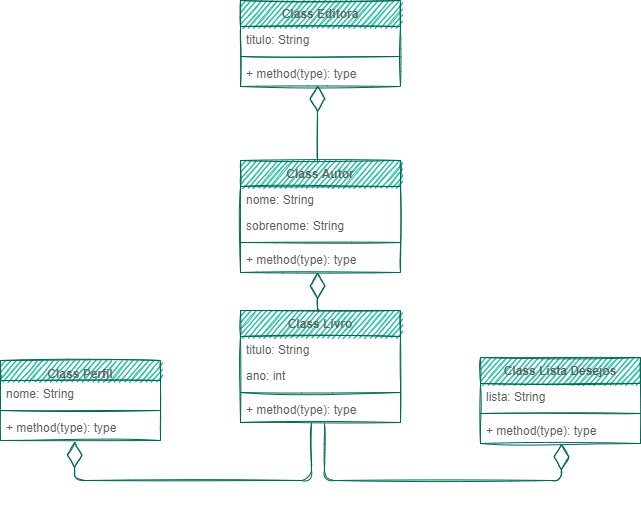

The diagram above was exported from draw.io. Its source (the exported page's mxGraphModel, read from the mxfile embedded in the PNG):
<mxGraphModel dx="805" dy="534" grid="1" gridSize="10" guides="1" tooltips="1" connect="1" arrows="1" fold="1" page="1" pageScale="1" pageWidth="827" pageHeight="1169" math="0" shadow="0">
  <root>
    <mxCell id="0" />
    <mxCell id="1" parent="0" />
    <mxCell id="sdpAZL6r_uE-AWNnYZO0-1" value="Class Editora" style="swimlane;fontStyle=1;align=center;verticalAlign=top;childLayout=stackLayout;horizontal=1;startSize=26;horizontalStack=0;resizeParent=1;resizeParentMax=0;resizeLast=0;collapsible=1;marginBottom=0;fillColor=#21C0A5;strokeColor=#006658;fontColor=#5C5C5C;sketch=1;" parent="1" vertex="1">
      <mxGeometry x="280" width="160" height="86" as="geometry" />
    </mxCell>
    <mxCell id="sdpAZL6r_uE-AWNnYZO0-2" value="titulo: String" style="text;strokeColor=none;fillColor=none;align=left;verticalAlign=top;spacingLeft=4;spacingRight=4;overflow=hidden;rotatable=0;points=[[0,0.5],[1,0.5]];portConstraint=eastwest;fontColor=#5C5C5C;sketch=1;" parent="sdpAZL6r_uE-AWNnYZO0-1" vertex="1">
      <mxGeometry y="26" width="160" height="26" as="geometry" />
    </mxCell>
    <mxCell id="sdpAZL6r_uE-AWNnYZO0-3" value="" style="line;strokeWidth=1;fillColor=none;align=left;verticalAlign=middle;spacingTop=-1;spacingLeft=3;spacingRight=3;rotatable=0;labelPosition=right;points=[];portConstraint=eastwest;strokeColor=#006658;fontColor=#5C5C5C;sketch=1;" parent="sdpAZL6r_uE-AWNnYZO0-1" vertex="1">
      <mxGeometry y="52" width="160" height="8" as="geometry" />
    </mxCell>
    <mxCell id="sdpAZL6r_uE-AWNnYZO0-4" value="+ method(type): type" style="text;strokeColor=none;fillColor=none;align=left;verticalAlign=top;spacingLeft=4;spacingRight=4;overflow=hidden;rotatable=0;points=[[0,0.5],[1,0.5]];portConstraint=eastwest;fontColor=#5C5C5C;sketch=1;" parent="sdpAZL6r_uE-AWNnYZO0-1" vertex="1">
      <mxGeometry y="60" width="160" height="26" as="geometry" />
    </mxCell>
    <mxCell id="sdpAZL6r_uE-AWNnYZO0-5" value="Class Livro" style="swimlane;fontStyle=1;align=center;verticalAlign=top;childLayout=stackLayout;horizontal=1;startSize=26;horizontalStack=0;resizeParent=1;resizeParentMax=0;resizeLast=0;collapsible=1;marginBottom=0;fillColor=#21C0A5;strokeColor=#006658;fontColor=#5C5C5C;sketch=1;" parent="1" vertex="1">
      <mxGeometry x="280" y="310" width="160" height="112" as="geometry" />
    </mxCell>
    <mxCell id="sdpAZL6r_uE-AWNnYZO0-6" value="titulo: String" style="text;strokeColor=none;fillColor=none;align=left;verticalAlign=top;spacingLeft=4;spacingRight=4;overflow=hidden;rotatable=0;points=[[0,0.5],[1,0.5]];portConstraint=eastwest;fontColor=#5C5C5C;sketch=1;" parent="sdpAZL6r_uE-AWNnYZO0-5" vertex="1">
      <mxGeometry y="26" width="160" height="26" as="geometry" />
    </mxCell>
    <mxCell id="pG1h5DzMyyNDZFo8dTbz-22" value="ano: int" style="text;strokeColor=none;fillColor=none;align=left;verticalAlign=top;spacingLeft=4;spacingRight=4;overflow=hidden;rotatable=0;points=[[0,0.5],[1,0.5]];portConstraint=eastwest;fontColor=#5C5C5C;sketch=1;" vertex="1" parent="sdpAZL6r_uE-AWNnYZO0-5">
      <mxGeometry y="52" width="160" height="26" as="geometry" />
    </mxCell>
    <mxCell id="sdpAZL6r_uE-AWNnYZO0-7" value="" style="line;strokeWidth=1;fillColor=none;align=left;verticalAlign=middle;spacingTop=-1;spacingLeft=3;spacingRight=3;rotatable=0;labelPosition=right;points=[];portConstraint=eastwest;strokeColor=#006658;fontColor=#5C5C5C;sketch=1;" parent="sdpAZL6r_uE-AWNnYZO0-5" vertex="1">
      <mxGeometry y="78" width="160" height="8" as="geometry" />
    </mxCell>
    <mxCell id="sdpAZL6r_uE-AWNnYZO0-8" value="+ method(type): type" style="text;strokeColor=none;fillColor=none;align=left;verticalAlign=top;spacingLeft=4;spacingRight=4;overflow=hidden;rotatable=0;points=[[0,0.5],[1,0.5]];portConstraint=eastwest;fontColor=#5C5C5C;sketch=1;" parent="sdpAZL6r_uE-AWNnYZO0-5" vertex="1">
      <mxGeometry y="86" width="160" height="26" as="geometry" />
    </mxCell>
    <mxCell id="sdpAZL6r_uE-AWNnYZO0-9" value="Class Autor" style="swimlane;fontStyle=1;align=center;verticalAlign=top;childLayout=stackLayout;horizontal=1;startSize=26;horizontalStack=0;resizeParent=1;resizeParentMax=0;resizeLast=0;collapsible=1;marginBottom=0;fillColor=#21C0A5;strokeColor=#006658;fontColor=#5C5C5C;sketch=1;" parent="1" vertex="1">
      <mxGeometry x="280" y="160" width="160" height="112" as="geometry" />
    </mxCell>
    <mxCell id="sdpAZL6r_uE-AWNnYZO0-10" value="nome: String" style="text;strokeColor=none;fillColor=none;align=left;verticalAlign=top;spacingLeft=4;spacingRight=4;overflow=hidden;rotatable=0;points=[[0,0.5],[1,0.5]];portConstraint=eastwest;fontColor=#5C5C5C;sketch=1;" parent="sdpAZL6r_uE-AWNnYZO0-9" vertex="1">
      <mxGeometry y="26" width="160" height="26" as="geometry" />
    </mxCell>
    <mxCell id="pG1h5DzMyyNDZFo8dTbz-21" value="sobrenome: String" style="text;strokeColor=none;fillColor=none;align=left;verticalAlign=top;spacingLeft=4;spacingRight=4;overflow=hidden;rotatable=0;points=[[0,0.5],[1,0.5]];portConstraint=eastwest;fontColor=#5C5C5C;sketch=1;" vertex="1" parent="sdpAZL6r_uE-AWNnYZO0-9">
      <mxGeometry y="52" width="160" height="26" as="geometry" />
    </mxCell>
    <mxCell id="sdpAZL6r_uE-AWNnYZO0-11" value="" style="line;strokeWidth=1;fillColor=none;align=left;verticalAlign=middle;spacingTop=-1;spacingLeft=3;spacingRight=3;rotatable=0;labelPosition=right;points=[];portConstraint=eastwest;strokeColor=#006658;fontColor=#5C5C5C;sketch=1;" parent="sdpAZL6r_uE-AWNnYZO0-9" vertex="1">
      <mxGeometry y="78" width="160" height="8" as="geometry" />
    </mxCell>
    <mxCell id="sdpAZL6r_uE-AWNnYZO0-12" value="+ method(type): type" style="text;strokeColor=none;fillColor=none;align=left;verticalAlign=top;spacingLeft=4;spacingRight=4;overflow=hidden;rotatable=0;points=[[0,0.5],[1,0.5]];portConstraint=eastwest;fontColor=#5C5C5C;sketch=1;" parent="sdpAZL6r_uE-AWNnYZO0-9" vertex="1">
      <mxGeometry y="86" width="160" height="26" as="geometry" />
    </mxCell>
    <mxCell id="sdpAZL6r_uE-AWNnYZO0-13" value="Class Lista Desejos" style="swimlane;fontStyle=1;align=center;verticalAlign=top;childLayout=stackLayout;horizontal=1;startSize=26;horizontalStack=0;resizeParent=1;resizeParentMax=0;resizeLast=0;collapsible=1;marginBottom=0;fillColor=#21C0A5;strokeColor=#006658;fontColor=#5C5C5C;sketch=1;" parent="1" vertex="1">
      <mxGeometry x="520" y="357" width="160" height="86" as="geometry" />
    </mxCell>
    <mxCell id="sdpAZL6r_uE-AWNnYZO0-14" value="lista: String" style="text;strokeColor=none;fillColor=none;align=left;verticalAlign=top;spacingLeft=4;spacingRight=4;overflow=hidden;rotatable=0;points=[[0,0.5],[1,0.5]];portConstraint=eastwest;fontColor=#5C5C5C;sketch=1;" parent="sdpAZL6r_uE-AWNnYZO0-13" vertex="1">
      <mxGeometry y="26" width="160" height="26" as="geometry" />
    </mxCell>
    <mxCell id="sdpAZL6r_uE-AWNnYZO0-15" value="" style="line;strokeWidth=1;fillColor=none;align=left;verticalAlign=middle;spacingTop=-1;spacingLeft=3;spacingRight=3;rotatable=0;labelPosition=right;points=[];portConstraint=eastwest;strokeColor=#006658;fontColor=#5C5C5C;sketch=1;" parent="sdpAZL6r_uE-AWNnYZO0-13" vertex="1">
      <mxGeometry y="52" width="160" height="8" as="geometry" />
    </mxCell>
    <mxCell id="sdpAZL6r_uE-AWNnYZO0-16" value="+ method(type): type" style="text;strokeColor=none;fillColor=none;align=left;verticalAlign=top;spacingLeft=4;spacingRight=4;overflow=hidden;rotatable=0;points=[[0,0.5],[1,0.5]];portConstraint=eastwest;fontColor=#5C5C5C;sketch=1;" parent="sdpAZL6r_uE-AWNnYZO0-13" vertex="1">
      <mxGeometry y="60" width="160" height="26" as="geometry" />
    </mxCell>
    <mxCell id="pG1h5DzMyyNDZFo8dTbz-5" value="Class Perfil" style="swimlane;fontStyle=1;align=center;verticalAlign=top;childLayout=stackLayout;horizontal=1;startSize=20;horizontalStack=0;resizeParent=1;resizeParentMax=0;resizeLast=0;collapsible=1;marginBottom=0;fillColor=#21C0A5;strokeColor=#006658;fontColor=#5C5C5C;sketch=1;" vertex="1" parent="1">
      <mxGeometry x="40" y="360" width="160" height="80" as="geometry" />
    </mxCell>
    <mxCell id="pG1h5DzMyyNDZFo8dTbz-6" value="nome: String" style="text;strokeColor=none;fillColor=none;align=left;verticalAlign=top;spacingLeft=4;spacingRight=4;overflow=hidden;rotatable=0;points=[[0,0.5],[1,0.5]];portConstraint=eastwest;fontColor=#5C5C5C;sketch=1;" vertex="1" parent="pG1h5DzMyyNDZFo8dTbz-5">
      <mxGeometry y="20" width="160" height="26" as="geometry" />
    </mxCell>
    <mxCell id="pG1h5DzMyyNDZFo8dTbz-7" value="" style="line;strokeWidth=1;fillColor=none;align=left;verticalAlign=middle;spacingTop=-1;spacingLeft=3;spacingRight=3;rotatable=0;labelPosition=right;points=[];portConstraint=eastwest;strokeColor=#006658;fontColor=#5C5C5C;sketch=1;" vertex="1" parent="pG1h5DzMyyNDZFo8dTbz-5">
      <mxGeometry y="46" width="160" height="8" as="geometry" />
    </mxCell>
    <mxCell id="pG1h5DzMyyNDZFo8dTbz-8" value="+ method(type): type" style="text;strokeColor=none;fillColor=none;align=left;verticalAlign=top;spacingLeft=4;spacingRight=4;overflow=hidden;rotatable=0;points=[[0,0.5],[1,0.5]];portConstraint=eastwest;fontColor=#5C5C5C;sketch=1;" vertex="1" parent="pG1h5DzMyyNDZFo8dTbz-5">
      <mxGeometry y="54" width="160" height="26" as="geometry" />
    </mxCell>
    <mxCell id="pG1h5DzMyyNDZFo8dTbz-11" value="" style="endArrow=diamondThin;endFill=0;endSize=24;html=1;edgeStyle=orthogonalEdgeStyle;entryX=0.481;entryY=0.962;entryDx=0;entryDy=0;entryPerimeter=0;strokeColor=#006658;fontColor=#5C5C5C;sketch=1;" edge="1" parent="1" target="sdpAZL6r_uE-AWNnYZO0-4">
      <mxGeometry width="160" relative="1" as="geometry">
        <mxPoint x="357" y="160" as="sourcePoint" />
        <mxPoint x="490" y="270" as="targetPoint" />
      </mxGeometry>
    </mxCell>
    <mxCell id="pG1h5DzMyyNDZFo8dTbz-12" value="" style="endArrow=diamondThin;endFill=0;endSize=24;html=1;edgeStyle=orthogonalEdgeStyle;entryX=0.481;entryY=1;entryDx=0;entryDy=0;entryPerimeter=0;exitX=0.5;exitY=0;exitDx=0;exitDy=0;strokeColor=#006658;fontColor=#5C5C5C;sketch=1;" edge="1" parent="1" source="sdpAZL6r_uE-AWNnYZO0-5" target="sdpAZL6r_uE-AWNnYZO0-12">
      <mxGeometry width="160" relative="1" as="geometry">
        <mxPoint x="330" y="270" as="sourcePoint" />
        <mxPoint x="490" y="270" as="targetPoint" />
        <Array as="points">
          <mxPoint x="357" y="310" />
        </Array>
      </mxGeometry>
    </mxCell>
    <mxCell id="pG1h5DzMyyNDZFo8dTbz-15" value="" style="endArrow=diamondThin;endFill=0;endSize=24;html=1;edgeStyle=orthogonalEdgeStyle;entryX=0.463;entryY=1.038;entryDx=0;entryDy=0;entryPerimeter=0;exitX=0.444;exitY=1.038;exitDx=0;exitDy=0;exitPerimeter=0;strokeColor=#006658;fontColor=#5C5C5C;sketch=1;" edge="1" parent="1" source="sdpAZL6r_uE-AWNnYZO0-8" target="pG1h5DzMyyNDZFo8dTbz-8">
      <mxGeometry width="160" relative="1" as="geometry">
        <mxPoint x="340" y="410" as="sourcePoint" />
        <mxPoint x="490" y="230" as="targetPoint" />
        <Array as="points">
          <mxPoint x="351" y="480" />
          <mxPoint x="114" y="480" />
        </Array>
      </mxGeometry>
    </mxCell>
    <mxCell id="pG1h5DzMyyNDZFo8dTbz-16" value="" style="endArrow=diamondThin;endFill=0;endSize=24;html=1;edgeStyle=orthogonalEdgeStyle;entryX=0.506;entryY=1;entryDx=0;entryDy=0;entryPerimeter=0;exitX=0.525;exitY=1.038;exitDx=0;exitDy=0;exitPerimeter=0;strokeColor=#006658;fontColor=#5C5C5C;sketch=1;" edge="1" parent="1" source="sdpAZL6r_uE-AWNnYZO0-8" target="sdpAZL6r_uE-AWNnYZO0-16">
      <mxGeometry width="160" relative="1" as="geometry">
        <mxPoint x="330" y="230" as="sourcePoint" />
        <mxPoint x="490" y="230" as="targetPoint" />
        <Array as="points">
          <mxPoint x="364" y="480" />
          <mxPoint x="601" y="480" />
        </Array>
      </mxGeometry>
    </mxCell>
  </root>
</mxGraphModel>